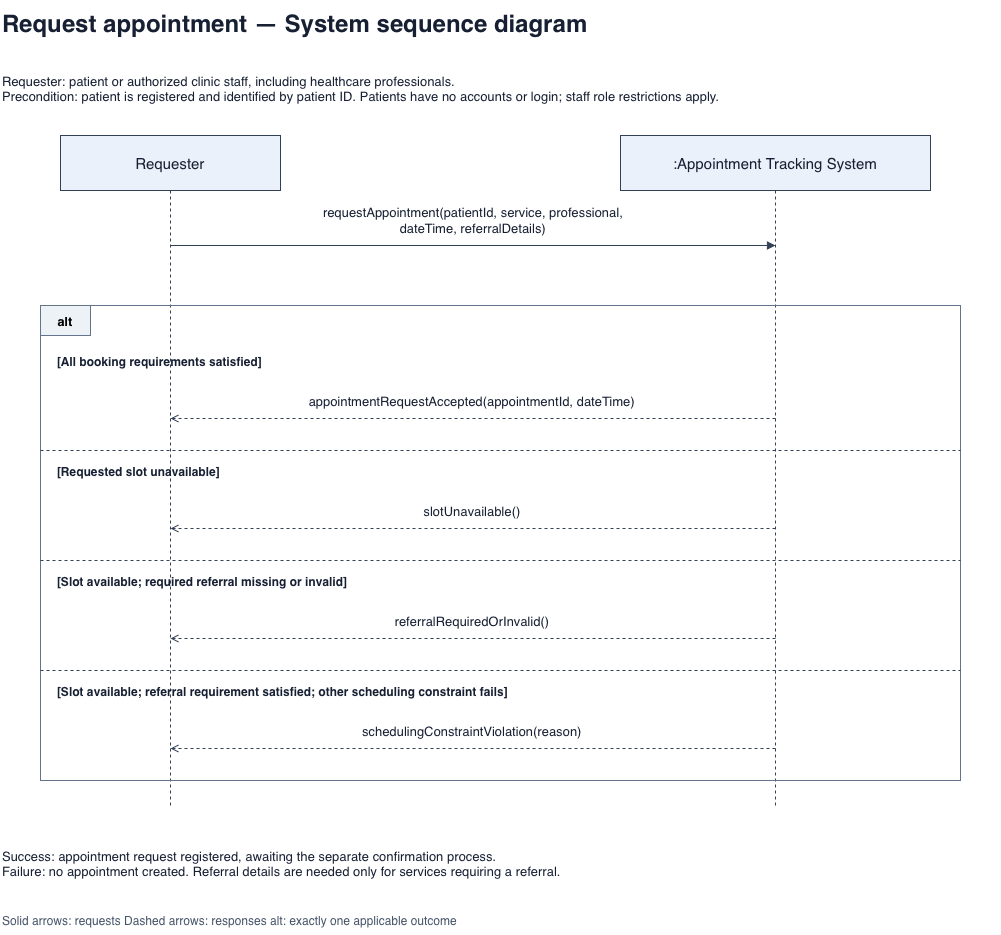

The diagram above was exported from draw.io. Its source (the exported page's mxGraphModel, read from the mxfile embedded in the PNG):
<mxGraphModel dx="1117" dy="968" grid="1" gridSize="10" guides="1" tooltips="1" connect="1" arrows="1" fold="1" page="1" pageScale="1" pageWidth="1100" pageHeight="1400" math="0" shadow="0">
  <root>
    <mxCell id="0" />
    <mxCell id="1" parent="0" />
    <mxCell id="21" edge="1" parent="1" style="edgeStyle=none;html=0;rounded=0;endArrow=none;endFill=1;strokeColor=#334155;fontColor=#172033;fontSize=13;labelBackgroundColor=#ffffff;verticalAlign=bottom;spacingBottom=7;dashed=1;" value="">
      <mxGeometry relative="1" as="geometry">
        <mxPoint x="825" y="215" as="sourcePoint" />
        <mxPoint x="825" y="830" as="targetPoint" />
      </mxGeometry>
    </mxCell>
    <mxCell id="20" edge="1" parent="1" style="edgeStyle=none;html=0;rounded=0;endArrow=none;endFill=1;strokeColor=#334155;fontColor=#172033;fontSize=13;labelBackgroundColor=#ffffff;verticalAlign=bottom;spacingBottom=7;dashed=1;" value="">
      <mxGeometry relative="1" as="geometry">
        <mxPoint x="220" y="215" as="sourcePoint" />
        <mxPoint x="220" y="830" as="targetPoint" />
      </mxGeometry>
    </mxCell>
    <mxCell id="2" parent="1" style="text;html=0;whiteSpace=wrap;overflow=hidden;align=left;verticalAlign=middle;fontColor=#172033;fontSize=13;fontSize=24;fontStyle=1;" value="Request appointment — System sequence diagram" vertex="1">
      <mxGeometry height="45" width="1000" x="50" y="25" as="geometry" />
    </mxCell>
    <mxCell id="3" parent="1" style="text;html=0;whiteSpace=wrap;overflow=hidden;align=left;verticalAlign=middle;fontColor=#172033;fontSize=13;" value="Requester: patient or authorized clinic staff, including healthcare professionals.&#10;Precondition: patient is registered and identified by patient ID. Patients have no accounts or login; staff role restrictions apply." vertex="1">
      <mxGeometry height="65" width="1000" x="50" y="80" as="geometry" />
    </mxCell>
    <mxCell id="4" parent="1" style="rounded=0;whiteSpace=wrap;html=0;fillColor=#eaf1fa;strokeColor=#334155;fontColor=#172033;fontSize=15;" value="Requester" vertex="1">
      <mxGeometry height="55" width="220" x="110" y="160" as="geometry" />
    </mxCell>
    <mxCell id="5" parent="1" style="rounded=0;whiteSpace=wrap;html=0;fillColor=#eaf1fa;strokeColor=#334155;fontColor=#172033;fontSize=15;" value=":Appointment Tracking System" vertex="1">
      <mxGeometry height="55" width="310" x="670" y="160" as="geometry" />
    </mxCell>
    <mxCell id="6" edge="1" parent="1" style="edgeStyle=none;html=0;rounded=0;endArrow=block;endFill=1;strokeColor=#334155;fontColor=#172033;fontSize=13;labelBackgroundColor=#ffffff;verticalAlign=bottom;spacingBottom=7;" value="requestAppointment(patientId, service, professional,&#10;dateTime, referralDetails)">
      <mxGeometry relative="1" as="geometry">
        <mxPoint x="220" y="270" as="sourcePoint" />
        <mxPoint x="825" y="270" as="targetPoint" />
      </mxGeometry>
    </mxCell>
    <mxCell id="7" parent="1" style="rounded=0;fillColor=none;strokeColor=#64748b;html=0;" value="" vertex="1">
      <mxGeometry height="475" width="920" x="90" y="330" as="geometry" />
    </mxCell>
    <mxCell id="8" parent="1" style="rounded=0;fillColor=#edf2f7;strokeColor=#64748b;html=0;fontStyle=1;fontSize=13;" value="alt" vertex="1">
      <mxGeometry height="30" width="50" x="90" y="330" as="geometry" />
    </mxCell>
    <mxCell id="9" parent="1" style="text;html=0;whiteSpace=wrap;overflow=hidden;align=left;verticalAlign=middle;fontColor=#172033;fontSize=13;fontStyle=1;fontSize=12;" value="[All booking requirements satisfied]" vertex="1">
      <mxGeometry height="32" width="890" x="105" y="370" as="geometry" />
    </mxCell>
    <mxCell id="10" edge="1" parent="1" style="edgeStyle=none;html=0;rounded=0;endArrow=open;endFill=1;strokeColor=#334155;fontColor=#172033;fontSize=13;labelBackgroundColor=#ffffff;verticalAlign=bottom;spacingBottom=7;dashed=1;" value="appointmentRequestAccepted(appointmentId, dateTime)">
      <mxGeometry relative="1" as="geometry">
        <mxPoint x="825" y="443" as="sourcePoint" />
        <mxPoint x="220" y="443" as="targetPoint" />
      </mxGeometry>
    </mxCell>
    <mxCell id="11" edge="1" parent="1" style="edgeStyle=none;html=0;rounded=0;endArrow=none;endFill=1;strokeColor=#334155;fontColor=#172033;fontSize=13;labelBackgroundColor=#ffffff;verticalAlign=bottom;spacingBottom=7;dashed=1;" value="">
      <mxGeometry relative="1" as="geometry">
        <mxPoint x="90" y="475" as="sourcePoint" />
        <mxPoint x="1010" y="475" as="targetPoint" />
      </mxGeometry>
    </mxCell>
    <mxCell id="12" parent="1" style="text;html=0;whiteSpace=wrap;overflow=hidden;align=left;verticalAlign=middle;fontColor=#172033;fontSize=13;fontStyle=1;fontSize=12;" value="[Requested slot unavailable]" vertex="1">
      <mxGeometry height="32" width="890" x="105" y="480" as="geometry" />
    </mxCell>
    <mxCell id="13" edge="1" parent="1" style="edgeStyle=none;html=0;rounded=0;endArrow=open;endFill=1;strokeColor=#334155;fontColor=#172033;fontSize=13;labelBackgroundColor=#ffffff;verticalAlign=bottom;spacingBottom=7;dashed=1;" value="slotUnavailable()">
      <mxGeometry relative="1" as="geometry">
        <mxPoint x="825" y="553" as="sourcePoint" />
        <mxPoint x="220" y="553" as="targetPoint" />
      </mxGeometry>
    </mxCell>
    <mxCell id="14" edge="1" parent="1" style="edgeStyle=none;html=0;rounded=0;endArrow=none;endFill=1;strokeColor=#334155;fontColor=#172033;fontSize=13;labelBackgroundColor=#ffffff;verticalAlign=bottom;spacingBottom=7;dashed=1;" value="">
      <mxGeometry relative="1" as="geometry">
        <mxPoint x="90" y="585" as="sourcePoint" />
        <mxPoint x="1010" y="585" as="targetPoint" />
      </mxGeometry>
    </mxCell>
    <mxCell id="15" parent="1" style="text;html=0;whiteSpace=wrap;overflow=hidden;align=left;verticalAlign=middle;fontColor=#172033;fontSize=13;fontStyle=1;fontSize=12;" value="[Slot available; required referral missing or invalid]" vertex="1">
      <mxGeometry height="32" width="890" x="105" y="590" as="geometry" />
    </mxCell>
    <mxCell id="16" edge="1" parent="1" style="edgeStyle=none;html=0;rounded=0;endArrow=open;endFill=1;strokeColor=#334155;fontColor=#172033;fontSize=13;labelBackgroundColor=#ffffff;verticalAlign=bottom;spacingBottom=7;dashed=1;" value="referralRequiredOrInvalid()">
      <mxGeometry relative="1" as="geometry">
        <mxPoint x="825" y="663" as="sourcePoint" />
        <mxPoint x="220" y="663" as="targetPoint" />
      </mxGeometry>
    </mxCell>
    <mxCell id="17" edge="1" parent="1" style="edgeStyle=none;html=0;rounded=0;endArrow=none;endFill=1;strokeColor=#334155;fontColor=#172033;fontSize=13;labelBackgroundColor=#ffffff;verticalAlign=bottom;spacingBottom=7;dashed=1;" value="">
      <mxGeometry relative="1" as="geometry">
        <mxPoint x="90" y="695" as="sourcePoint" />
        <mxPoint x="1010" y="695" as="targetPoint" />
      </mxGeometry>
    </mxCell>
    <mxCell id="18" parent="1" style="text;html=0;whiteSpace=wrap;overflow=hidden;align=left;verticalAlign=middle;fontColor=#172033;fontSize=13;fontStyle=1;fontSize=12;" value="[Slot available; referral requirement satisfied; other scheduling constraint fails]" vertex="1">
      <mxGeometry height="32" width="890" x="105" y="700" as="geometry" />
    </mxCell>
    <mxCell id="19" edge="1" parent="1" style="edgeStyle=none;html=0;rounded=0;endArrow=open;endFill=1;strokeColor=#334155;fontColor=#172033;fontSize=13;labelBackgroundColor=#ffffff;verticalAlign=bottom;spacingBottom=7;dashed=1;" value="schedulingConstraintViolation(reason)">
      <mxGeometry relative="1" as="geometry">
        <mxPoint x="825" y="773" as="sourcePoint" />
        <mxPoint x="220" y="773" as="targetPoint" />
      </mxGeometry>
    </mxCell>
    <mxCell id="22" parent="1" style="text;html=0;whiteSpace=wrap;overflow=hidden;align=left;verticalAlign=middle;fontColor=#172033;fontSize=13;" value="Success: appointment request registered, awaiting the separate confirmation process.&#10;Failure: no appointment created. Referral details are needed only for services requiring a referral." vertex="1">
      <mxGeometry height="75" width="1000" x="50" y="850" as="geometry" />
    </mxCell>
    <mxCell id="23" parent="1" style="text;html=0;whiteSpace=wrap;overflow=hidden;align=left;verticalAlign=middle;fontColor=#172033;fontSize=13;fontSize=12;fontColor=#475569;" value="Solid arrows: requests    Dashed arrows: responses    alt: exactly one applicable outcome" vertex="1">
      <mxGeometry height="30" width="1000" x="50" y="930" as="geometry" />
    </mxCell>
  </root>
</mxGraphModel>